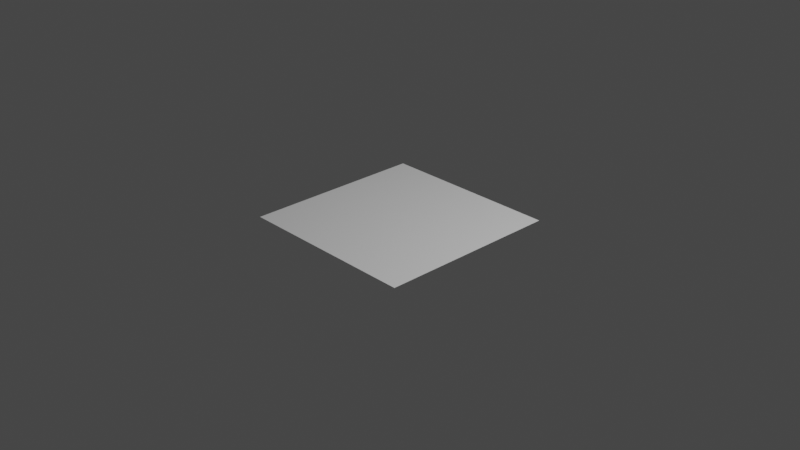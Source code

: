 # Source: test.blend  (saved by Blender 2.80.75; exported with 4.5.12 LTS)
import bpy
from mathutils import Matrix  # noqa: F401  (used for matrix-valued properties, if any)

bpy.ops.wm.read_factory_settings(use_empty=True)
scene = bpy.context.scene
scene.name = 'Scene'

# ---- collections
col_collection = bpy.data.collections.new('Collection'); scene.collection.children.link(col_collection)

# ---- world
world_world = bpy.data.worlds.new('World'); scene.world = world_world
world_world.use_nodes = True; world_world.node_tree.nodes.clear()
_N = world_world.node_tree.nodes; _L = world_world.node_tree.links
n0 = _N.new('ShaderNodeOutputWorld'); n0.name = 'World Output'; n0.location = (300, 300)
n1 = _N.new('ShaderNodeBackground'); n1.name = 'Background'; n1.location = (10, 300)
n1.inputs[0].default_value = (0.05088, 0.05088, 0.05088, 1.0)
_L.new(n1.outputs[0], n0.inputs[0])
n0.is_active_output = True
world_world.color = (0.05088, 0.05088, 0.05088)
world_world.use_sun_shadow = False
world_world.sun_shadow_jitter_overblur = 0.0

# ---- cameras
cam_camera = bpy.data.cameras.new('Camera')
cam_camera.clip_end = 100.0
cam_camera.ortho_scale = 7.314

# ---- lights
light_light = bpy.data.lights.new('Light', 'POINT')
light_light.transmission_factor = 0.0
light_light.energy = 1000.0
light_light.shadow_soft_size = 0.1
light_light.shadow_maximum_resolution = 0.006
light_light.use_absolute_resolution = True

# ---- meshes
me_plane = bpy.data.meshes.new('Plane')
me_plane.from_pydata([(-1.0, -1.0, 0.0), (1.0, -1.0, 0.0), (-1.0, 1.0, 0.0), (1.0, 1.0, 0.0)], [], [(0, 1, 3, 2)])
_uv = me_plane.uv_layers.new(name='UVMap')
_uv.uv.foreach_set('vector', [0.0, 0.0, 1.0, 0.0, 1.0, 1.0, 0.0, 1.0])
me_plane.use_remesh_preserve_volume = False
me_plane.use_remesh_preserve_attributes = False
me_plane.use_mirror_vertex_groups = False
me_plane.update()

# ---- objects
ob_light = bpy.data.objects.new('Light', light_light)
ob_camera = bpy.data.objects.new('Camera', cam_camera)
ob_plane = bpy.data.objects.new('Plane', me_plane)

# ---- transforms, parenting, visibility, modifiers, constraints
ob_light.location = (4.076, 1.005, 5.904)
ob_light.rotation_euler = (0.6503, 0.05522, 1.866)
ob_light.lock_rotations_4d = False
ob_light.empty_display_type = 'ARROWS'
ob_light.color = (0.0, 0.0, 0.0, 0.0)
ob_light.lineart.crease_threshold = 0.0
ob_camera.location = (7.359, -6.926, 4.958)
ob_camera.rotation_euler = (1.109, 0.0, 0.8149)
ob_camera.lock_rotations_4d = False
ob_camera.empty_display_type = 'ARROWS'
ob_camera.color = (0.0, 0.0, 0.0, 0.0)
ob_camera.display_type = 'WIRE'
ob_camera.lineart.crease_threshold = 0.0
ob_plane.location = (0.0, 0.0, 0.0)
ob_plane.lineart.crease_threshold = 0.0

# ---- collection membership
col_collection.objects.link(ob_light)
col_collection.objects.link(ob_camera)
col_collection.objects.link(ob_plane)

# ---- scene / render settings (as saved in the file)
scene.camera = ob_camera
scene.frame_start = 1; scene.frame_end = 250; scene.frame_set(1)
scene.render.engine = 'BLENDER_EEVEE_NEXT'
scene.cycles.use_denoising = False
scene.cycles.samples = 128
scene.cycles.sampling_pattern = 'TABULATED_SOBOL'
scene.cycles.use_adaptive_sampling = False
scene.cycles.use_light_tree = False
scene.view_settings.view_transform = 'Filmic'
bpy.context.view_layer.update()
